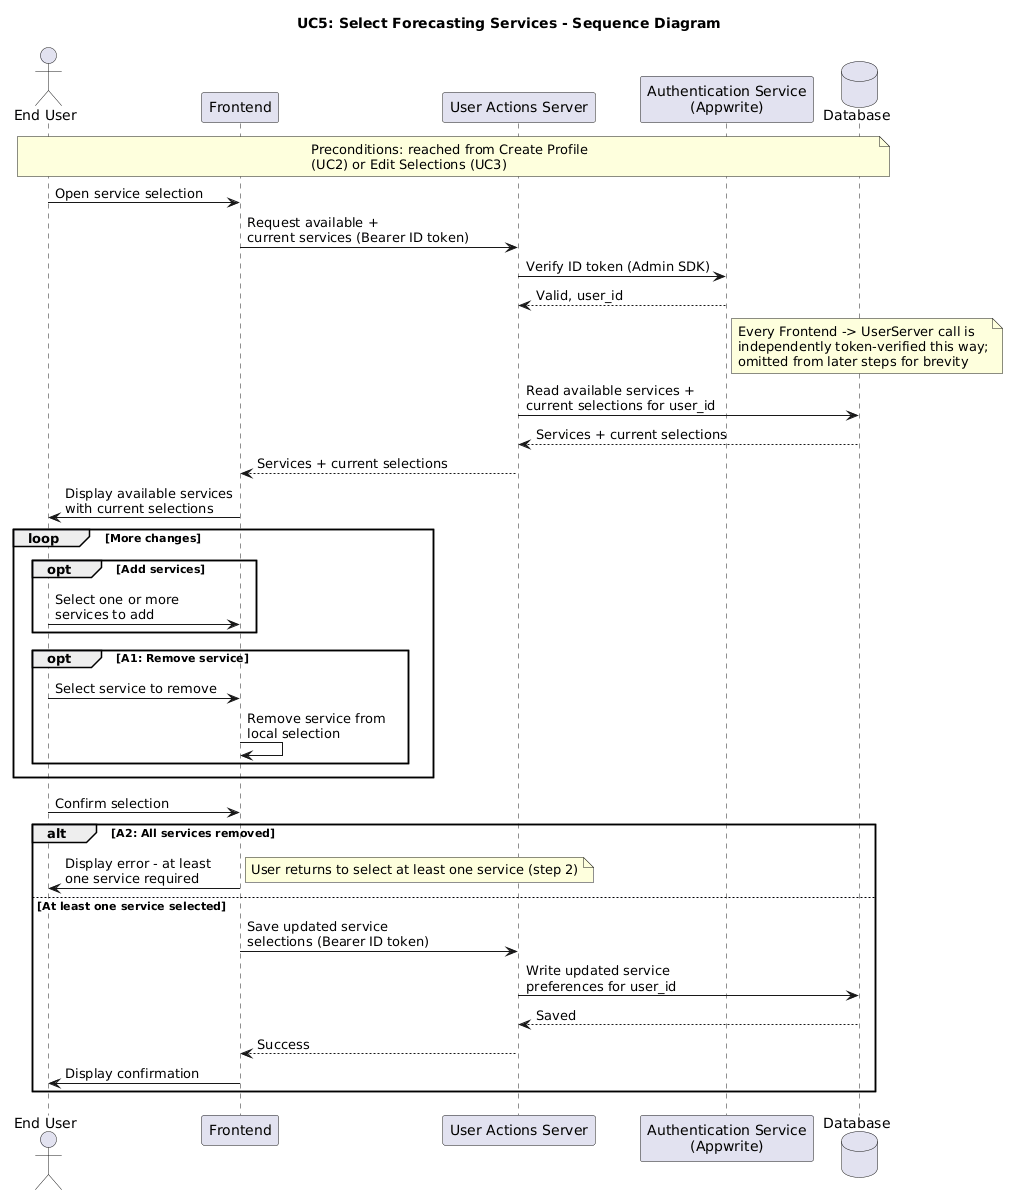

The diagram above was rendered by PlantUML. Its source (embedded in the PNG):
@startuml
title UC5: Select Forecasting Services - Sequence Diagram

actor "End User" as User
participant "Frontend" as Frontend
participant "User Actions Server" as UserServer
participant "Authentication Service\n(Appwrite)" as Auth
database "Database" as DB

note over User, DB
  Preconditions: reached from Create Profile
  (UC2) or Edit Selections (UC3)
end note

User -> Frontend: Open service selection
Frontend -> UserServer: Request available +\ncurrent services (Bearer ID token)
UserServer -> Auth: Verify ID token (Admin SDK)
Auth --> UserServer: Valid, user_id
note right of Auth
  Every Frontend -> UserServer call is
  independently token-verified this way;
  omitted from later steps for brevity
end note
UserServer -> DB: Read available services +\ncurrent selections for user_id
DB --> UserServer: Services + current selections
UserServer --> Frontend: Services + current selections
Frontend -> User: Display available services\nwith current selections

loop More changes
  opt Add services
    User -> Frontend: Select one or more\nservices to add
  end

  opt A1: Remove service
    User -> Frontend: Select service to remove
    Frontend -> Frontend: Remove service from\nlocal selection
  end
end

User -> Frontend: Confirm selection

alt A2: All services removed
  Frontend -> User: Display error - at least\none service required
  note right: User returns to select at least one service (step 2)
else At least one service selected
  Frontend -> UserServer: Save updated service\nselections (Bearer ID token)
  UserServer -> DB: Write updated service\npreferences for user_id
  DB --> UserServer: Saved
  UserServer --> Frontend: Success
  Frontend -> User: Display confirmation
end
@enduml